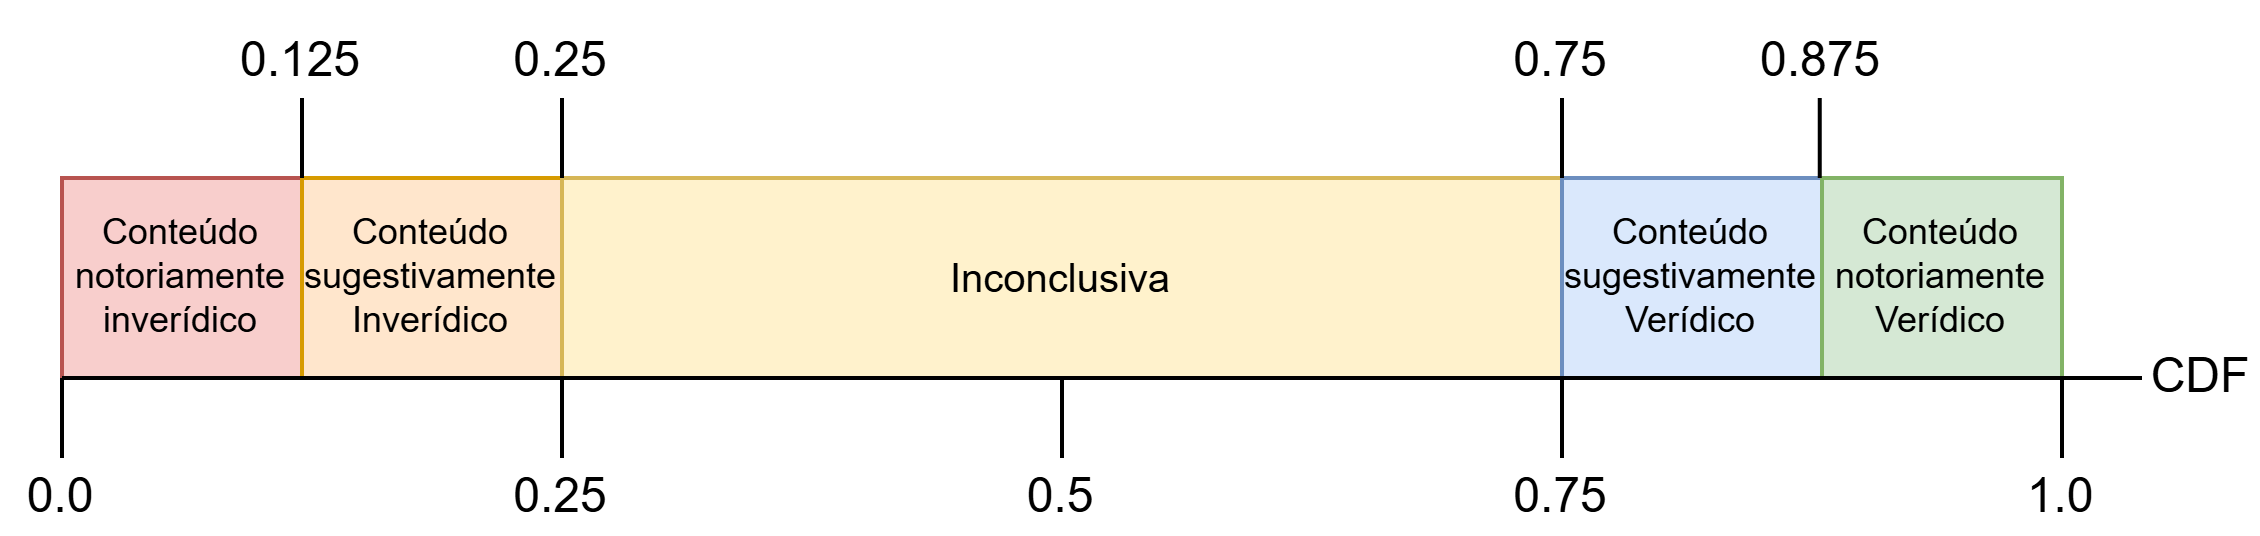

The diagram above was exported from draw.io. Its source (the exported page's mxGraphModel, read from the mxfile embedded in the PNG):
<mxGraphModel dx="946" dy="571" grid="1" gridSize="10" guides="1" tooltips="1" connect="1" arrows="1" fold="1" page="1" pageScale="1" pageWidth="827" pageHeight="1169" math="0" shadow="0">
  <root>
    <mxCell id="0" />
    <mxCell id="1" parent="0" />
    <mxCell id="UdSAWlvJcIurA-m6_N31-1" parent="1" style="rounded=0;whiteSpace=wrap;html=1;fillColor=#f8cecc;strokeColor=#b85450;fontSize=9;" value="&lt;span id=&quot;docs-internal-guid-3e1de0de-7fff-2c1a-5aaa-c280db157b8d&quot;&gt;&lt;span style=&quot;font-family: Arial, sans-serif; background-color: transparent; font-variant-numeric: normal; font-variant-east-asian: normal; font-variant-alternates: normal; font-variant-position: normal; font-variant-emoji: normal; vertical-align: baseline; white-space-collapse: preserve;&quot;&gt;&lt;font&gt;Conteúdo notoriamente inverídico&lt;/font&gt;&lt;/span&gt;&lt;/span&gt;" vertex="1">
      <mxGeometry height="50" width="60" x="100" y="260" as="geometry" />
    </mxCell>
    <mxCell id="UdSAWlvJcIurA-m6_N31-2" parent="1" style="rounded=0;whiteSpace=wrap;html=1;fillColor=#ffe6cc;strokeColor=#d79b00;fontSize=9;" value="&lt;span style=&quot;font-family: Arial, sans-serif; white-space-collapse: preserve;&quot;&gt;Conteúdo sugestivamente Inverídico&lt;/span&gt;" vertex="1">
      <mxGeometry height="50" width="65" x="160" y="260" as="geometry" />
    </mxCell>
    <mxCell id="UdSAWlvJcIurA-m6_N31-3" parent="1" style="rounded=0;whiteSpace=wrap;html=1;fillColor=#fff2cc;strokeColor=#d6b656;fontSize=10;" value="Inconclusiva" vertex="1">
      <mxGeometry height="50" width="250" x="225" y="260" as="geometry" />
    </mxCell>
    <mxCell id="UdSAWlvJcIurA-m6_N31-4" parent="1" style="rounded=0;whiteSpace=wrap;html=1;fillColor=#dae8fc;strokeColor=#6c8ebf;fontSize=9;" value="&lt;span style=&quot;font-family: Arial, sans-serif; white-space-collapse: preserve;&quot;&gt;Conteúdo sugestivamente Verídico&lt;/span&gt;" vertex="1">
      <mxGeometry height="50" width="65" x="475" y="260" as="geometry" />
    </mxCell>
    <mxCell id="UdSAWlvJcIurA-m6_N31-5" parent="1" style="rounded=0;whiteSpace=wrap;html=1;fillColor=#d5e8d4;strokeColor=#82b366;fontSize=9;" value="&lt;span style=&quot;font-family: Arial, sans-serif; white-space-collapse: preserve;&quot;&gt;Conteúdo notoriamente Verídico&lt;/span&gt;" vertex="1">
      <mxGeometry height="50" width="60" x="540" y="260" as="geometry" />
    </mxCell>
    <mxCell id="UdSAWlvJcIurA-m6_N31-6" edge="1" parent="1" source="UdSAWlvJcIurA-m6_N31-12" style="endArrow=none;html=1;rounded=0;entryX=0;entryY=1;entryDx=0;entryDy=0;exitX=0.5;exitY=0;exitDx=0;exitDy=0;" target="UdSAWlvJcIurA-m6_N31-1" value="">
      <mxGeometry height="50" relative="1" width="50" as="geometry">
        <mxPoint x="100" y="310" as="sourcePoint" />
        <mxPoint x="150" y="320" as="targetPoint" />
      </mxGeometry>
    </mxCell>
    <mxCell id="UdSAWlvJcIurA-m6_N31-7" edge="1" parent="1" style="endArrow=none;html=1;rounded=0;entryX=0;entryY=1;entryDx=0;entryDy=0;" value="">
      <mxGeometry height="50" relative="1" width="50" as="geometry">
        <mxPoint x="160" y="260" as="sourcePoint" />
        <mxPoint x="160" y="240" as="targetPoint" />
      </mxGeometry>
    </mxCell>
    <mxCell id="UdSAWlvJcIurA-m6_N31-8" edge="1" parent="1" style="endArrow=none;html=1;rounded=0;entryX=0;entryY=1;entryDx=0;entryDy=0;" value="">
      <mxGeometry height="50" relative="1" width="50" as="geometry">
        <mxPoint x="225" y="260" as="sourcePoint" />
        <mxPoint x="225" y="240" as="targetPoint" />
      </mxGeometry>
    </mxCell>
    <mxCell id="UdSAWlvJcIurA-m6_N31-9" edge="1" parent="1" style="endArrow=none;html=1;rounded=0;entryX=0;entryY=1;entryDx=0;entryDy=0;" value="">
      <mxGeometry height="50" relative="1" width="50" as="geometry">
        <mxPoint x="475" y="260" as="sourcePoint" />
        <mxPoint x="475" y="240" as="targetPoint" />
      </mxGeometry>
    </mxCell>
    <mxCell id="UdSAWlvJcIurA-m6_N31-10" edge="1" parent="1" style="endArrow=none;html=1;rounded=0;entryX=0;entryY=1;entryDx=0;entryDy=0;" value="">
      <mxGeometry height="50" relative="1" width="50" as="geometry">
        <mxPoint x="539.4300000000001" y="260" as="sourcePoint" />
        <mxPoint x="539.4300000000001" y="240" as="targetPoint" />
      </mxGeometry>
    </mxCell>
    <mxCell id="UdSAWlvJcIurA-m6_N31-11" edge="1" parent="1" source="UdSAWlvJcIurA-m6_N31-15" style="endArrow=none;html=1;rounded=0;exitX=0.5;exitY=0;exitDx=0;exitDy=0;" value="">
      <mxGeometry height="50" relative="1" width="50" as="geometry">
        <mxPoint x="600" y="310" as="sourcePoint" />
        <mxPoint x="600" y="310" as="targetPoint" />
      </mxGeometry>
    </mxCell>
    <mxCell id="UdSAWlvJcIurA-m6_N31-12" parent="1" style="text;html=1;whiteSpace=wrap;strokeColor=none;fillColor=none;align=center;verticalAlign=middle;rounded=0;" value="0.0" vertex="1">
      <mxGeometry height="20" width="30" x="85" y="330" as="geometry" />
    </mxCell>
    <mxCell id="UdSAWlvJcIurA-m6_N31-13" parent="1" style="text;html=1;whiteSpace=wrap;strokeColor=none;fillColor=none;align=center;verticalAlign=middle;rounded=0;" value="0.5" vertex="1">
      <mxGeometry height="20" width="30" x="335" y="330" as="geometry" />
    </mxCell>
    <mxCell id="UdSAWlvJcIurA-m6_N31-14" edge="1" parent="1" source="UdSAWlvJcIurA-m6_N31-13" style="endArrow=none;html=1;rounded=0;exitX=0.5;exitY=0;exitDx=0;exitDy=0;" value="">
      <mxGeometry height="50" relative="1" width="50" as="geometry">
        <Array as="points">
          <mxPoint x="350" y="310" />
        </Array>
        <mxPoint x="349.8" y="310" as="sourcePoint" />
        <mxPoint x="350" y="310" as="targetPoint" />
      </mxGeometry>
    </mxCell>
    <mxCell id="UdSAWlvJcIurA-m6_N31-15" parent="1" style="text;html=1;whiteSpace=wrap;strokeColor=none;fillColor=none;align=center;verticalAlign=middle;rounded=0;" value="1.0" vertex="1">
      <mxGeometry height="20" width="30" x="585" y="330" as="geometry" />
    </mxCell>
    <mxCell id="UdSAWlvJcIurA-m6_N31-16" parent="1" style="text;html=1;whiteSpace=wrap;strokeColor=none;fillColor=none;align=center;verticalAlign=middle;rounded=0;" value="0.25" vertex="1">
      <mxGeometry height="30" width="60" x="195" y="216" as="geometry" />
    </mxCell>
    <mxCell id="UdSAWlvJcIurA-m6_N31-17" parent="1" style="text;html=1;whiteSpace=wrap;strokeColor=none;fillColor=none;align=center;verticalAlign=middle;rounded=0;" value="0.75" vertex="1">
      <mxGeometry height="30" width="60" x="445" y="216" as="geometry" />
    </mxCell>
    <mxCell id="UdSAWlvJcIurA-m6_N31-18" parent="1" style="text;html=1;whiteSpace=wrap;strokeColor=none;fillColor=none;align=center;verticalAlign=middle;rounded=0;" value="0.125" vertex="1">
      <mxGeometry height="30" width="60" x="130" y="216" as="geometry" />
    </mxCell>
    <mxCell id="UdSAWlvJcIurA-m6_N31-19" parent="1" style="text;html=1;whiteSpace=wrap;strokeColor=none;fillColor=none;align=center;verticalAlign=middle;rounded=0;" value="0.875" vertex="1">
      <mxGeometry height="30" width="60" x="510" y="216" as="geometry" />
    </mxCell>
    <mxCell id="UQFdQBgObLCL-8FJNa_a-2" edge="1" parent="1" style="endArrow=none;html=1;rounded=0;entryX=0;entryY=1;entryDx=0;entryDy=0;exitX=0.5;exitY=0;exitDx=0;exitDy=0;" value="">
      <mxGeometry height="50" relative="1" width="50" as="geometry">
        <mxPoint x="225" y="330" as="sourcePoint" />
        <mxPoint x="225" y="310" as="targetPoint" />
      </mxGeometry>
    </mxCell>
    <mxCell id="UQFdQBgObLCL-8FJNa_a-3" parent="1" style="text;html=1;whiteSpace=wrap;strokeColor=none;fillColor=none;align=center;verticalAlign=middle;rounded=0;" value="0.25" vertex="1">
      <mxGeometry height="20" width="30" x="210" y="330" as="geometry" />
    </mxCell>
    <mxCell id="UQFdQBgObLCL-8FJNa_a-4" edge="1" parent="1" style="endArrow=none;html=1;rounded=0;exitX=0.5;exitY=0;exitDx=0;exitDy=0;" value="">
      <mxGeometry height="50" relative="1" width="50" as="geometry">
        <Array as="points">
          <mxPoint x="350" y="310" />
        </Array>
        <mxPoint x="350" y="330" as="sourcePoint" />
        <mxPoint x="350" y="310" as="targetPoint" />
      </mxGeometry>
    </mxCell>
    <mxCell id="UQFdQBgObLCL-8FJNa_a-5" edge="1" parent="1" style="endArrow=none;html=1;rounded=0;exitX=0.5;exitY=0;exitDx=0;exitDy=0;" value="">
      <mxGeometry height="50" relative="1" width="50" as="geometry">
        <Array as="points">
          <mxPoint x="475" y="310" />
        </Array>
        <mxPoint x="475" y="330" as="sourcePoint" />
        <mxPoint x="475" y="310" as="targetPoint" />
      </mxGeometry>
    </mxCell>
    <mxCell id="UQFdQBgObLCL-8FJNa_a-7" parent="1" style="text;html=1;whiteSpace=wrap;strokeColor=none;fillColor=none;align=center;verticalAlign=middle;rounded=0;" value="0.75" vertex="1">
      <mxGeometry height="20" width="30" x="460" y="330" as="geometry" />
    </mxCell>
    <mxCell id="UQFdQBgObLCL-8FJNa_a-8" edge="1" parent="1" style="endArrow=none;html=1;rounded=0;exitX=0.5;exitY=0;exitDx=0;exitDy=0;entryX=1;entryY=1;entryDx=0;entryDy=0;" target="UdSAWlvJcIurA-m6_N31-5" value="">
      <mxGeometry height="50" relative="1" width="50" as="geometry">
        <mxPoint x="100" y="310" as="sourcePoint" />
        <mxPoint x="260" y="330" as="targetPoint" />
      </mxGeometry>
    </mxCell>
    <mxCell id="5u3t1HzlV9oOuDl1mD76-1" edge="1" parent="1" style="endArrow=none;html=1;rounded=0;" value="">
      <mxGeometry height="50" relative="1" width="50" as="geometry">
        <mxPoint x="620" y="310" as="sourcePoint" />
        <mxPoint x="600" y="310" as="targetPoint" />
      </mxGeometry>
    </mxCell>
    <mxCell id="5u3t1HzlV9oOuDl1mD76-2" parent="1" style="text;html=1;whiteSpace=wrap;strokeColor=none;fillColor=none;align=center;verticalAlign=middle;rounded=0;" value="CDF" vertex="1">
      <mxGeometry height="10" width="30" x="620" y="305" as="geometry" />
    </mxCell>
  </root>
</mxGraphModel>